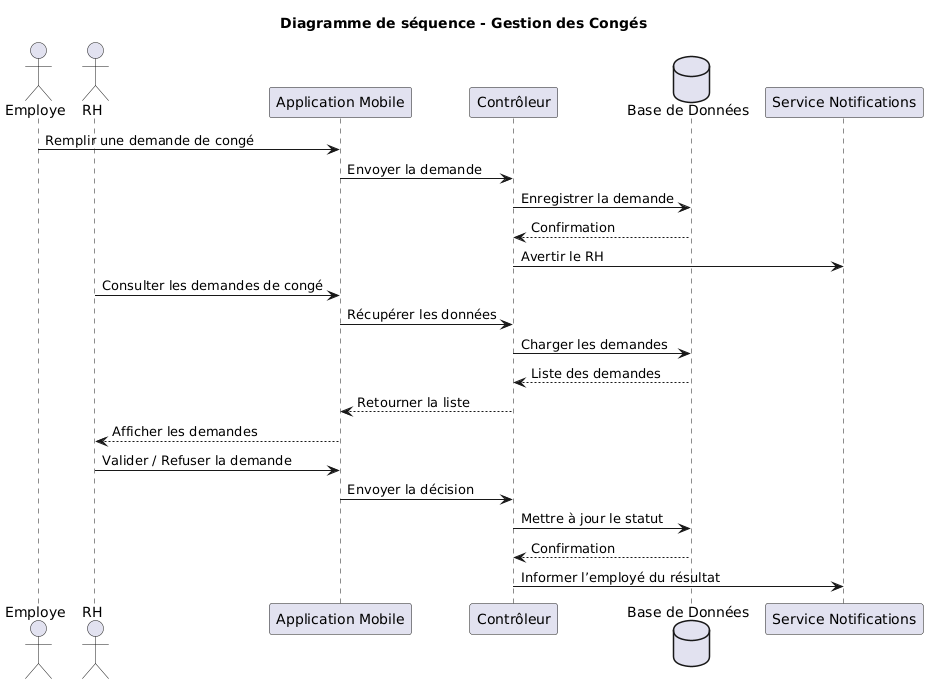

The diagram above was rendered by PlantUML. Its source (embedded in the PNG):
@startuml
title Diagramme de séquence - Gestion des Congés

actor Employe
actor RH
participant "Application Mobile" as App
participant "Contrôleur"  as Ctrl
database "Base de Données" as DB
participant "Service Notifications" as Notif

Employe -> App : Remplir une demande de congé
App -> Ctrl : Envoyer la demande
Ctrl -> DB : Enregistrer la demande
DB --> Ctrl : Confirmation
Ctrl -> Notif : Avertir le RH
RH -> App : Consulter les demandes de congé
App -> Ctrl : Récupérer les données
Ctrl -> DB : Charger les demandes
DB --> Ctrl : Liste des demandes
Ctrl --> App : Retourner la liste
App --> RH : Afficher les demandes

RH -> App : Valider / Refuser la demande
App -> Ctrl : Envoyer la décision
Ctrl -> DB : Mettre à jour le statut
DB --> Ctrl : Confirmation
Ctrl -> Notif : Informer l’employé du résultat
@enduml